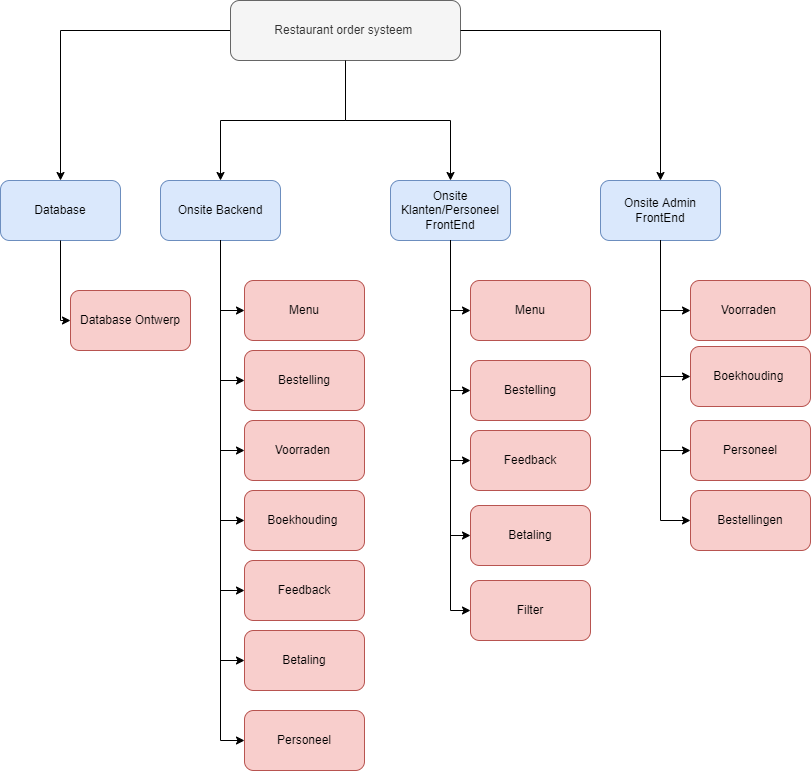

The diagram above was exported from draw.io. Its source (the exported page's mxGraphModel, read from the mxfile embedded in the PNG):
<mxGraphModel dx="1422" dy="747" grid="1" gridSize="10" guides="1" tooltips="1" connect="1" arrows="1" fold="1" page="1" pageScale="1" pageWidth="827" pageHeight="1169" math="0" shadow="0">
  <root>
    <mxCell id="0" />
    <mxCell id="1" parent="0" />
    <mxCell id="VylyHXHEPhpaobjpY6D_-5" value="" style="edgeStyle=orthogonalEdgeStyle;rounded=0;orthogonalLoop=1;jettySize=auto;html=1;" edge="1" parent="1" source="VylyHXHEPhpaobjpY6D_-3" target="VylyHXHEPhpaobjpY6D_-4">
      <mxGeometry relative="1" as="geometry" />
    </mxCell>
    <mxCell id="VylyHXHEPhpaobjpY6D_-7" value="" style="edgeStyle=orthogonalEdgeStyle;rounded=0;orthogonalLoop=1;jettySize=auto;html=1;" edge="1" parent="1" source="VylyHXHEPhpaobjpY6D_-3" target="VylyHXHEPhpaobjpY6D_-6">
      <mxGeometry relative="1" as="geometry" />
    </mxCell>
    <mxCell id="VylyHXHEPhpaobjpY6D_-3" value="Restaurant order systeem&amp;nbsp;" style="rounded=1;whiteSpace=wrap;html=1;fillColor=#f5f5f5;fontColor=#333333;strokeColor=#666666;" vertex="1" parent="1">
      <mxGeometry x="280" y="80" width="230" height="60" as="geometry" />
    </mxCell>
    <mxCell id="VylyHXHEPhpaobjpY6D_-4" value="Onsite Backend" style="whiteSpace=wrap;html=1;rounded=1;fillColor=#dae8fc;strokeColor=#6c8ebf;" vertex="1" parent="1">
      <mxGeometry x="210" y="260" width="120" height="60" as="geometry" />
    </mxCell>
    <mxCell id="VylyHXHEPhpaobjpY6D_-6" value="Database" style="whiteSpace=wrap;html=1;rounded=1;fillColor=#dae8fc;strokeColor=#6c8ebf;" vertex="1" parent="1">
      <mxGeometry x="50" y="260" width="120" height="60" as="geometry" />
    </mxCell>
    <mxCell id="VylyHXHEPhpaobjpY6D_-8" value="Onsite Klanten/Personeel FrontEnd" style="whiteSpace=wrap;html=1;rounded=1;fillColor=#dae8fc;strokeColor=#6c8ebf;" vertex="1" parent="1">
      <mxGeometry x="440" y="260" width="120" height="60" as="geometry" />
    </mxCell>
    <mxCell id="VylyHXHEPhpaobjpY6D_-9" value="Onsite Admin FrontEnd" style="whiteSpace=wrap;html=1;rounded=1;fillColor=#dae8fc;strokeColor=#6c8ebf;" vertex="1" parent="1">
      <mxGeometry x="650" y="260" width="120" height="60" as="geometry" />
    </mxCell>
    <mxCell id="VylyHXHEPhpaobjpY6D_-10" value="" style="endArrow=classic;html=1;rounded=0;exitX=0.5;exitY=1;exitDx=0;exitDy=0;entryX=0.5;entryY=0;entryDx=0;entryDy=0;" edge="1" parent="1" source="VylyHXHEPhpaobjpY6D_-3" target="VylyHXHEPhpaobjpY6D_-8">
      <mxGeometry width="50" height="50" relative="1" as="geometry">
        <mxPoint x="390" y="340" as="sourcePoint" />
        <mxPoint x="440" y="290" as="targetPoint" />
        <Array as="points">
          <mxPoint x="395" y="200" />
          <mxPoint x="500" y="200" />
        </Array>
      </mxGeometry>
    </mxCell>
    <mxCell id="VylyHXHEPhpaobjpY6D_-11" value="" style="endArrow=classic;html=1;rounded=0;exitX=1;exitY=0.5;exitDx=0;exitDy=0;entryX=0.5;entryY=0;entryDx=0;entryDy=0;" edge="1" parent="1" source="VylyHXHEPhpaobjpY6D_-3" target="VylyHXHEPhpaobjpY6D_-9">
      <mxGeometry width="50" height="50" relative="1" as="geometry">
        <mxPoint x="580" y="170" as="sourcePoint" />
        <mxPoint x="630" y="120" as="targetPoint" />
        <Array as="points">
          <mxPoint x="710" y="110" />
        </Array>
      </mxGeometry>
    </mxCell>
    <mxCell id="VylyHXHEPhpaobjpY6D_-12" value="" style="endArrow=classic;html=1;rounded=0;exitX=0.5;exitY=1;exitDx=0;exitDy=0;entryX=0;entryY=0.5;entryDx=0;entryDy=0;" edge="1" parent="1" source="VylyHXHEPhpaobjpY6D_-4" target="VylyHXHEPhpaobjpY6D_-30">
      <mxGeometry width="50" height="50" relative="1" as="geometry">
        <mxPoint x="290" y="440" as="sourcePoint" />
        <mxPoint x="300" y="390" as="targetPoint" />
        <Array as="points">
          <mxPoint x="270" y="390" />
        </Array>
      </mxGeometry>
    </mxCell>
    <mxCell id="VylyHXHEPhpaobjpY6D_-13" value="" style="endArrow=classic;html=1;rounded=0;exitX=0.5;exitY=1;exitDx=0;exitDy=0;entryX=0;entryY=0.5;entryDx=0;entryDy=0;" edge="1" parent="1" source="VylyHXHEPhpaobjpY6D_-8" target="VylyHXHEPhpaobjpY6D_-20">
      <mxGeometry width="50" height="50" relative="1" as="geometry">
        <mxPoint x="120" y="440" as="sourcePoint" />
        <mxPoint x="480" y="390" as="targetPoint" />
        <Array as="points">
          <mxPoint x="500" y="390" />
        </Array>
      </mxGeometry>
    </mxCell>
    <mxCell id="VylyHXHEPhpaobjpY6D_-16" value="" style="endArrow=classic;html=1;rounded=0;exitX=0.5;exitY=1;exitDx=0;exitDy=0;entryX=0;entryY=0.5;entryDx=0;entryDy=0;" edge="1" parent="1" source="VylyHXHEPhpaobjpY6D_-9" target="VylyHXHEPhpaobjpY6D_-25">
      <mxGeometry width="50" height="50" relative="1" as="geometry">
        <mxPoint x="790" y="400" as="sourcePoint" />
        <mxPoint x="740" y="420" as="targetPoint" />
        <Array as="points">
          <mxPoint x="710" y="390" />
        </Array>
      </mxGeometry>
    </mxCell>
    <mxCell id="VylyHXHEPhpaobjpY6D_-20" value="Menu" style="rounded=1;whiteSpace=wrap;html=1;fillColor=#f8cecc;strokeColor=#b85450;" vertex="1" parent="1">
      <mxGeometry x="520" y="360" width="120" height="60" as="geometry" />
    </mxCell>
    <mxCell id="VylyHXHEPhpaobjpY6D_-21" value="" style="endArrow=classic;html=1;rounded=0;exitX=0.5;exitY=1;exitDx=0;exitDy=0;entryX=0;entryY=0.5;entryDx=0;entryDy=0;" edge="1" parent="1" source="VylyHXHEPhpaobjpY6D_-8" target="VylyHXHEPhpaobjpY6D_-22">
      <mxGeometry width="50" height="50" relative="1" as="geometry">
        <mxPoint x="380" y="530" as="sourcePoint" />
        <mxPoint x="480" y="480" as="targetPoint" />
        <Array as="points">
          <mxPoint x="500" y="470" />
        </Array>
      </mxGeometry>
    </mxCell>
    <mxCell id="VylyHXHEPhpaobjpY6D_-22" value="Bestelling" style="rounded=1;whiteSpace=wrap;html=1;fillColor=#f8cecc;strokeColor=#b85450;" vertex="1" parent="1">
      <mxGeometry x="520" y="440" width="120" height="60" as="geometry" />
    </mxCell>
    <mxCell id="VylyHXHEPhpaobjpY6D_-23" value="" style="endArrow=classic;html=1;rounded=0;exitX=0.5;exitY=1;exitDx=0;exitDy=0;entryX=0;entryY=0.5;entryDx=0;entryDy=0;" edge="1" parent="1" source="VylyHXHEPhpaobjpY6D_-6" target="VylyHXHEPhpaobjpY6D_-24">
      <mxGeometry width="50" height="50" relative="1" as="geometry">
        <mxPoint x="100" y="480" as="sourcePoint" />
        <mxPoint x="110" y="410" as="targetPoint" />
        <Array as="points">
          <mxPoint x="110" y="400" />
        </Array>
      </mxGeometry>
    </mxCell>
    <mxCell id="VylyHXHEPhpaobjpY6D_-24" value="Database Ontwerp" style="rounded=1;whiteSpace=wrap;html=1;fillColor=#f8cecc;strokeColor=#b85450;" vertex="1" parent="1">
      <mxGeometry x="120" y="370" width="120" height="60" as="geometry" />
    </mxCell>
    <mxCell id="VylyHXHEPhpaobjpY6D_-25" value="Voorraden&amp;nbsp;" style="rounded=1;whiteSpace=wrap;html=1;fillColor=#f8cecc;strokeColor=#b85450;" vertex="1" parent="1">
      <mxGeometry x="740" y="360" width="120" height="60" as="geometry" />
    </mxCell>
    <mxCell id="VylyHXHEPhpaobjpY6D_-26" value="" style="endArrow=classic;html=1;rounded=0;exitX=0.5;exitY=1;exitDx=0;exitDy=0;entryX=0;entryY=0.5;entryDx=0;entryDy=0;" edge="1" parent="1" source="VylyHXHEPhpaobjpY6D_-9" target="VylyHXHEPhpaobjpY6D_-27">
      <mxGeometry width="50" height="50" relative="1" as="geometry">
        <mxPoint x="730" y="500" as="sourcePoint" />
        <mxPoint x="740" y="440" as="targetPoint" />
        <Array as="points">
          <mxPoint x="710" y="456" />
        </Array>
      </mxGeometry>
    </mxCell>
    <mxCell id="VylyHXHEPhpaobjpY6D_-27" value="Boekhouding&amp;nbsp;" style="rounded=1;whiteSpace=wrap;html=1;fillColor=#f8cecc;strokeColor=#b85450;" vertex="1" parent="1">
      <mxGeometry x="740" y="426" width="120" height="60" as="geometry" />
    </mxCell>
    <mxCell id="VylyHXHEPhpaobjpY6D_-28" value="" style="endArrow=classic;html=1;rounded=0;exitX=0.5;exitY=1;exitDx=0;exitDy=0;entryX=0;entryY=0.5;entryDx=0;entryDy=0;" edge="1" parent="1" source="VylyHXHEPhpaobjpY6D_-8" target="VylyHXHEPhpaobjpY6D_-29">
      <mxGeometry width="50" height="50" relative="1" as="geometry">
        <mxPoint x="470" y="560" as="sourcePoint" />
        <mxPoint x="520" y="540" as="targetPoint" />
        <Array as="points">
          <mxPoint x="500" y="540" />
        </Array>
      </mxGeometry>
    </mxCell>
    <mxCell id="VylyHXHEPhpaobjpY6D_-29" value="Feedback" style="rounded=1;whiteSpace=wrap;html=1;fillColor=#f8cecc;strokeColor=#b85450;" vertex="1" parent="1">
      <mxGeometry x="520" y="510" width="120" height="60" as="geometry" />
    </mxCell>
    <mxCell id="VylyHXHEPhpaobjpY6D_-30" value="Menu" style="rounded=1;whiteSpace=wrap;html=1;fillColor=#f8cecc;strokeColor=#b85450;" vertex="1" parent="1">
      <mxGeometry x="294" y="360" width="120" height="60" as="geometry" />
    </mxCell>
    <mxCell id="VylyHXHEPhpaobjpY6D_-31" value="" style="endArrow=classic;html=1;rounded=0;exitX=0.5;exitY=1;exitDx=0;exitDy=0;entryX=0;entryY=0.5;entryDx=0;entryDy=0;" edge="1" parent="1" source="VylyHXHEPhpaobjpY6D_-4" target="VylyHXHEPhpaobjpY6D_-32">
      <mxGeometry width="50" height="50" relative="1" as="geometry">
        <mxPoint x="240" y="540" as="sourcePoint" />
        <mxPoint x="290" y="460" as="targetPoint" />
        <Array as="points">
          <mxPoint x="270" y="460" />
        </Array>
      </mxGeometry>
    </mxCell>
    <mxCell id="VylyHXHEPhpaobjpY6D_-32" value="Bestelling" style="rounded=1;whiteSpace=wrap;html=1;fillColor=#f8cecc;strokeColor=#b85450;" vertex="1" parent="1">
      <mxGeometry x="294" y="430" width="120" height="60" as="geometry" />
    </mxCell>
    <mxCell id="VylyHXHEPhpaobjpY6D_-33" value="Voorraden&amp;nbsp;" style="rounded=1;whiteSpace=wrap;html=1;fillColor=#f8cecc;strokeColor=#b85450;" vertex="1" parent="1">
      <mxGeometry x="294" y="500" width="120" height="60" as="geometry" />
    </mxCell>
    <mxCell id="VylyHXHEPhpaobjpY6D_-34" value="Boekhouding&amp;nbsp;" style="rounded=1;whiteSpace=wrap;html=1;fillColor=#f8cecc;strokeColor=#b85450;" vertex="1" parent="1">
      <mxGeometry x="294" y="570" width="120" height="60" as="geometry" />
    </mxCell>
    <mxCell id="VylyHXHEPhpaobjpY6D_-35" value="Feedback" style="rounded=1;whiteSpace=wrap;html=1;fillColor=#f8cecc;strokeColor=#b85450;" vertex="1" parent="1">
      <mxGeometry x="294" y="640" width="120" height="60" as="geometry" />
    </mxCell>
    <mxCell id="VylyHXHEPhpaobjpY6D_-36" value="" style="endArrow=classic;html=1;rounded=0;exitX=0.5;exitY=1;exitDx=0;exitDy=0;entryX=0;entryY=0.5;entryDx=0;entryDy=0;" edge="1" parent="1" source="VylyHXHEPhpaobjpY6D_-4" target="VylyHXHEPhpaobjpY6D_-35">
      <mxGeometry width="50" height="50" relative="1" as="geometry">
        <mxPoint x="270" y="460" as="sourcePoint" />
        <mxPoint x="270" y="680" as="targetPoint" />
        <Array as="points">
          <mxPoint x="270" y="670" />
        </Array>
      </mxGeometry>
    </mxCell>
    <mxCell id="VylyHXHEPhpaobjpY6D_-37" value="" style="endArrow=classic;html=1;rounded=0;exitX=0.5;exitY=1;exitDx=0;exitDy=0;entryX=0;entryY=0.5;entryDx=0;entryDy=0;" edge="1" parent="1" source="VylyHXHEPhpaobjpY6D_-4" target="VylyHXHEPhpaobjpY6D_-34">
      <mxGeometry width="50" height="50" relative="1" as="geometry">
        <mxPoint x="280" y="330" as="sourcePoint" />
        <mxPoint x="280" y="690" as="targetPoint" />
        <Array as="points">
          <mxPoint x="270" y="600" />
        </Array>
      </mxGeometry>
    </mxCell>
    <mxCell id="VylyHXHEPhpaobjpY6D_-39" value="" style="endArrow=classic;html=1;rounded=0;exitX=0.5;exitY=1;exitDx=0;exitDy=0;entryX=0;entryY=0.5;entryDx=0;entryDy=0;" edge="1" parent="1" source="VylyHXHEPhpaobjpY6D_-4" target="VylyHXHEPhpaobjpY6D_-33">
      <mxGeometry width="50" height="50" relative="1" as="geometry">
        <mxPoint x="180" y="570" as="sourcePoint" />
        <mxPoint x="240" y="540" as="targetPoint" />
        <Array as="points">
          <mxPoint x="270" y="530" />
        </Array>
      </mxGeometry>
    </mxCell>
    <mxCell id="VylyHXHEPhpaobjpY6D_-40" value="" style="endArrow=classic;html=1;rounded=0;exitX=0.5;exitY=1;exitDx=0;exitDy=0;entryX=0;entryY=0.5;entryDx=0;entryDy=0;" edge="1" parent="1" source="VylyHXHEPhpaobjpY6D_-8" target="VylyHXHEPhpaobjpY6D_-41">
      <mxGeometry width="50" height="50" relative="1" as="geometry">
        <mxPoint x="500" y="700" as="sourcePoint" />
        <mxPoint x="520" y="620" as="targetPoint" />
        <Array as="points">
          <mxPoint x="500" y="615" />
        </Array>
      </mxGeometry>
    </mxCell>
    <mxCell id="VylyHXHEPhpaobjpY6D_-41" value="Betaling" style="rounded=1;whiteSpace=wrap;html=1;fillColor=#f8cecc;strokeColor=#b85450;" vertex="1" parent="1">
      <mxGeometry x="520" y="585" width="120" height="60" as="geometry" />
    </mxCell>
    <mxCell id="VylyHXHEPhpaobjpY6D_-42" value="" style="endArrow=classic;html=1;rounded=0;exitX=0.5;exitY=1;exitDx=0;exitDy=0;entryX=0;entryY=0.5;entryDx=0;entryDy=0;" edge="1" parent="1" source="VylyHXHEPhpaobjpY6D_-8" target="VylyHXHEPhpaobjpY6D_-44">
      <mxGeometry width="50" height="50" relative="1" as="geometry">
        <mxPoint x="540" y="770" as="sourcePoint" />
        <mxPoint x="530" y="680" as="targetPoint" />
        <Array as="points">
          <mxPoint x="500" y="690" />
        </Array>
      </mxGeometry>
    </mxCell>
    <mxCell id="VylyHXHEPhpaobjpY6D_-43" value="Betaling" style="rounded=1;whiteSpace=wrap;html=1;fillColor=#f8cecc;strokeColor=#b85450;" vertex="1" parent="1">
      <mxGeometry x="294" y="710" width="120" height="60" as="geometry" />
    </mxCell>
    <mxCell id="VylyHXHEPhpaobjpY6D_-44" value="Filter" style="rounded=1;whiteSpace=wrap;html=1;fillColor=#f8cecc;strokeColor=#b85450;" vertex="1" parent="1">
      <mxGeometry x="520" y="660" width="120" height="60" as="geometry" />
    </mxCell>
    <mxCell id="VylyHXHEPhpaobjpY6D_-49" value="" style="endArrow=classic;html=1;rounded=0;exitX=0.5;exitY=1;exitDx=0;exitDy=0;entryX=0;entryY=0.5;entryDx=0;entryDy=0;" edge="1" parent="1" source="VylyHXHEPhpaobjpY6D_-4" target="VylyHXHEPhpaobjpY6D_-43">
      <mxGeometry width="50" height="50" relative="1" as="geometry">
        <mxPoint x="280" y="330" as="sourcePoint" />
        <mxPoint x="304" y="540" as="targetPoint" />
        <Array as="points">
          <mxPoint x="270" y="740" />
        </Array>
      </mxGeometry>
    </mxCell>
    <mxCell id="VylyHXHEPhpaobjpY6D_-51" value="" style="endArrow=classic;html=1;rounded=0;exitX=0.5;exitY=1;exitDx=0;exitDy=0;entryX=0;entryY=0.5;entryDx=0;entryDy=0;" edge="1" parent="1" source="VylyHXHEPhpaobjpY6D_-9" target="VylyHXHEPhpaobjpY6D_-52">
      <mxGeometry width="50" height="50" relative="1" as="geometry">
        <mxPoint x="830" y="590" as="sourcePoint" />
        <mxPoint x="730" y="520" as="targetPoint" />
        <Array as="points">
          <mxPoint x="710" y="530" />
        </Array>
      </mxGeometry>
    </mxCell>
    <mxCell id="VylyHXHEPhpaobjpY6D_-52" value="Personeel" style="rounded=1;whiteSpace=wrap;html=1;fillColor=#f8cecc;strokeColor=#b85450;" vertex="1" parent="1">
      <mxGeometry x="740" y="500" width="120" height="60" as="geometry" />
    </mxCell>
    <mxCell id="VylyHXHEPhpaobjpY6D_-53" value="Personeel" style="rounded=1;whiteSpace=wrap;html=1;fillColor=#f8cecc;strokeColor=#b85450;" vertex="1" parent="1">
      <mxGeometry x="294" y="790" width="120" height="60" as="geometry" />
    </mxCell>
    <mxCell id="VylyHXHEPhpaobjpY6D_-54" value="" style="endArrow=classic;html=1;rounded=0;exitX=0.5;exitY=1;exitDx=0;exitDy=0;entryX=0;entryY=0.5;entryDx=0;entryDy=0;" edge="1" parent="1" source="VylyHXHEPhpaobjpY6D_-4" target="VylyHXHEPhpaobjpY6D_-53">
      <mxGeometry width="50" height="50" relative="1" as="geometry">
        <mxPoint x="190" y="860" as="sourcePoint" />
        <mxPoint x="250" y="850" as="targetPoint" />
        <Array as="points">
          <mxPoint x="270" y="820" />
        </Array>
      </mxGeometry>
    </mxCell>
    <mxCell id="VylyHXHEPhpaobjpY6D_-55" value="Bestellingen&lt;span style=&quot;color: rgba(0 , 0 , 0 , 0) ; font-family: monospace ; font-size: 0px&quot;&gt;%3CmxGraphModel%3E%3Croot%3E%3CmxCell%20id%3D%220%22%2F%3E%3CmxCell%20id%3D%221%22%20parent%3D%220%22%2F%3E%3CmxCell%20id%3D%222%22%20value%3D%22Betaling%22%20style%3D%22rounded%3D1%3BwhiteSpace%3Dwrap%3Bhtml%3D1%3BfillColor%3D%23f8cecc%3BstrokeColor%3D%23b85450%3B%22%20vertex%3D%221%22%20parent%3D%221%22%3E%3CmxGeometry%20x%3D%22520%22%20y%3D%22585%22%20width%3D%22120%22%20height%3D%2260%22%20as%3D%22geometry%22%2F%3E%3C%2FmxCell%3E%3C%2Froot%3E%3C%2FmxGraphModel%3Een&lt;/span&gt;" style="rounded=1;whiteSpace=wrap;html=1;fillColor=#f8cecc;strokeColor=#b85450;" vertex="1" parent="1">
      <mxGeometry x="740" y="570" width="120" height="60" as="geometry" />
    </mxCell>
    <mxCell id="VylyHXHEPhpaobjpY6D_-56" value="" style="endArrow=classic;html=1;rounded=0;exitX=0.5;exitY=1;exitDx=0;exitDy=0;entryX=0;entryY=0.5;entryDx=0;entryDy=0;" edge="1" parent="1" source="VylyHXHEPhpaobjpY6D_-9" target="VylyHXHEPhpaobjpY6D_-55">
      <mxGeometry width="50" height="50" relative="1" as="geometry">
        <mxPoint x="720" y="330" as="sourcePoint" />
        <mxPoint x="750" y="540" as="targetPoint" />
        <Array as="points">
          <mxPoint x="710" y="600" />
        </Array>
      </mxGeometry>
    </mxCell>
  </root>
</mxGraphModel>